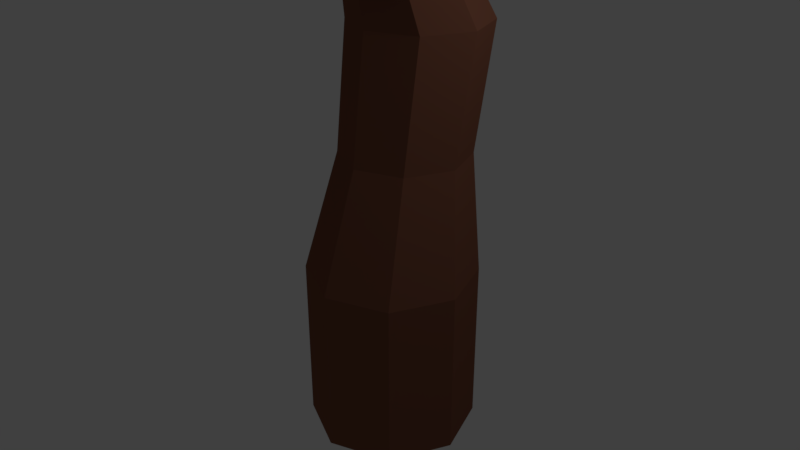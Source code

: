 # Source: tree2.blend  (saved by Blender 2.79.0; exported with 4.5.12 LTS)
import bpy
from mathutils import Matrix  # noqa: F401  (used for matrix-valued properties, if any)

bpy.ops.wm.read_factory_settings(use_empty=True)
scene = bpy.context.scene
scene.name = 'Scene'

# ---- collections
col_collection_1 = bpy.data.collections.new('Collection 1'); scene.collection.children.link(col_collection_1)

# ---- materials (node trees are filled in below, after node groups)
mat_material_001 = bpy.data.materials.new('Material.001')
mat_material_001.alpha_threshold = 0.0
mat_material_001.use_transparent_shadow = False
mat_material_001.diffuse_color = (0.214, 0.08359, 0.05049, 1.0)
mat_material_001.roughness = 0.5

# ---- material node trees

# ---- world
world_world = bpy.data.worlds.new('World'); scene.world = world_world
world_world.color = (0.05088, 0.05088, 0.05088)
world_world.use_sun_shadow = False
world_world.sun_shadow_jitter_overblur = 0.0
world_world.cycles.sampling_method = 'MANUAL'

# ---- cameras
cam_camera = bpy.data.cameras.new('Camera')
cam_camera.clip_end = 100.0
cam_camera.lens = 35.0
cam_camera.sensor_width = 32.0
cam_camera.sensor_height = 18.0
cam_camera.ortho_scale = 7.314
cam_camera.dof.focus_distance = 0.0
cam_camera.dof.aperture_fstop = 128.0

# ---- lights
light_lamp = bpy.data.lights.new('Lamp', 'POINT')
light_lamp.transmission_factor = 0.0
light_lamp.cutoff_distance = 30.0
light_lamp.energy = 100.0
light_lamp.shadow_buffer_clip_start = 1.001
light_lamp.shadow_soft_size = 0.1
light_lamp.shadow_maximum_resolution = 0.006
light_lamp.use_absolute_resolution = True

# ---- meshes
me_cylinder = bpy.data.meshes.new('Cylinder')
me_cylinder.from_pydata([(0.0, 1.0, -1.0), (0.0, 1.0, 1.0), (0.7071, 0.7071, -1.0), (0.7071, 0.7071, 1.0), (1.0, -4.371e-08, -1.0), (1.0, -4.371e-08, 1.0), (0.7071, -0.7071, -1.0), (0.7071, -0.7071, 1.0), (-8.742e-08, -1.0, -1.0), (-8.742e-08, -1.0, 1.0), (-0.7071, -0.7071, -1.0), (-0.7071, -0.7071, 1.0), (-1.0, 1.192e-08, -1.0), (-1.0, 1.192e-08, 1.0), (-0.7071, 0.7071, -1.0), (-0.7071, 0.7071, 1.0), (-0.2823, 1.529, 3.715), (0.304, 1.286, 3.715), (0.5468, 0.7001, 3.715), (0.304, 0.1138, 3.715), (-0.2823, -0.1291, 3.715), (-0.8685, 0.1138, 3.715), (-1.111, 0.7001, 3.715), (-0.8685, 1.286, 3.715), (-0.8794, 0.7017, 6.454), (-0.4565, 0.5265, 6.454), (-0.2813, 0.1035, 6.454), (-0.4565, -0.3195, 6.454), (-0.8794, -0.4947, 6.454), (-1.302, -0.3195, 6.454), (-1.478, 0.1035, 6.454), (-1.302, 0.5265, 6.454), (-0.691, 1.049, 8.775), (-0.4514, 0.9496, 8.775), (-0.3521, 0.7099, 8.775), (-0.4514, 0.4702, 8.775), (-0.691, 0.371, 8.775), (-0.9307, 0.4702, 8.775), (-1.03, 0.7099, 8.775), (-0.9307, 0.9496, 8.775), (-2.125, 1.126, 10.68), (-2.034, 1.088, 10.68), (-1.996, 0.9976, 10.68), (-2.034, 0.9069, 10.68), (-2.125, 0.8694, 10.68), (-2.215, 0.9069, 10.68), (-2.253, 0.9976, 10.68), (-2.215, 1.088, 10.68), (-0.2507, 0.7321, 5.713), (-0.05721, 0.2649, 5.713), (-1.379, 0.2649, 5.713), (-1.185, 0.7321, 5.713), (-0.7179, -0.3957, 5.713), (-1.185, -0.2022, 5.713), (-0.2507, -0.2022, 5.713), (-0.7179, 0.9256, 5.713), (0.227, 1.55, 7.374), (0.4849, 1.443, 7.374), (0.6104, 1.568, 6.922), (0.3256, 1.686, 6.922), (2.057, 1.719, 8.898), (2.176, 1.67, 8.898), (2.234, 1.727, 8.69), (2.103, 1.782, 8.69), (0.1239, 0.4926, 4.668), (-0.924, 0.9266, 4.668), (-0.924, 0.05851, 4.668), (-0.05591, 0.05851, 4.668), (-0.05591, 0.9266, 4.668), (-1.104, 0.4926, 4.668), (-0.49, -0.1213, 4.668), (-0.49, 1.106, 4.668), (-0.1352, -0.4305, 2.3), (-0.6767, -0.2062, 2.3), (-0.6767, 0.8768, 2.3), (-0.1352, 1.101, 2.3), (0.4063, 0.8768, 2.3), (0.6306, 0.3353, 2.3), (0.4063, -0.2062, 2.3), (-0.901, 0.3353, 2.3), (-1.157, 0.5693, 7.005), (-0.8347, 0.7027, 7.005), (-1.157, -0.07449, 7.005), (-1.29, 0.2474, 7.005), (-0.5128, -0.07449, 7.005), (-0.8347, -0.2078, 7.005), (-0.5128, 0.5693, 7.005), (-0.3795, 0.2474, 7.005), (-0.963, 0.6788, 7.89), (-0.963, 0.2785, 7.89), (-0.5627, 0.2785, 7.89), (-0.5627, 0.6788, 7.89), (-0.7629, 0.7617, 7.89), (-1.046, 0.4787, 7.89), (-0.7629, 0.1956, 7.89), (-0.4798, 0.4787, 7.89), (-1.366, 1.077, 9.679), (-1.409, 0.9717, 9.679), (-1.514, 1.225, 9.679), (-1.409, 1.181, 9.679), (-1.619, 1.181, 9.679), (-1.619, 0.9717, 9.679), (-1.662, 1.077, 9.679), (-1.514, 0.9283, 9.679), (0.104, 1.148, 6.404), (-0.01364, 1.03, 6.828), (-0.2556, 1.13, 6.828), (-0.1631, 1.258, 6.404), (0.969, 1.69, 7.595), (1.132, 1.622, 7.595), (1.06, 1.551, 7.854), (0.9126, 1.612, 7.854), (-0.7973, 0.7334, 7.465), (-1.163, 0.3677, 7.465), (-0.7973, 0.002102, 7.465), (-0.4317, 0.3677, 7.465), (-1.056, 0.6263, 7.465), (-1.056, 0.1092, 7.465), (-0.5388, 0.1092, 7.465), (-0.5388, 0.6263, 7.465), (-1.529, -0.8786, 7.63), (-1.357, -0.95, 7.63), (-1.337, -0.8377, 7.877), (-1.475, -0.7804, 7.877), (-1.464, -2.272, 8.961), (-1.345, -2.321, 8.961), (-1.331, -2.244, 9.132), (-1.427, -2.204, 9.132), (-0.1533, 0.8294, 5.19), (-1.241, 0.3787, 5.19), (-0.6039, -0.2585, 5.19), (-0.6039, 1.016, 5.19), (0.03334, 0.3787, 5.19), (-1.055, 0.8294, 5.19), (-1.055, -0.07187, 5.19), (-0.1533, -0.07187, 5.19), (-2.342, 0.7226, 4.842), (-2.489, 0.3678, 4.842), (-2.601, 0.2748, 5.269), (-2.448, 0.6431, 5.269), (-3.592, 1.643, 5.613), (-3.67, 1.454, 5.613), (-3.73, 1.404, 5.841), (-3.648, 1.6, 5.841), (0.8713, 1.595, 7.259), (0.7726, 1.497, 7.614), (0.6473, 1.688, 7.259), (0.5698, 1.581, 7.614), (1.054, 0.892, 7.923), (1.02, 0.8576, 8.047), (0.9291, 0.879, 7.762), (0.8819, 0.8319, 7.932), (-3.048, 1.122, 5.555), (-3.165, 0.8393, 5.555), (-3.079, 0.9107, 5.227), (-2.967, 1.183, 5.227), (-2.883, 0.5571, 5.412), (-2.654, 0.9527, 5.034), (-2.748, 0.8824, 5.412), (-2.784, 0.6393, 5.034), (-2.464, 1.592, 5.678), (-2.415, 1.629, 5.479), (-2.225, 1.49, 5.362), (-2.282, 1.447, 5.591), (-2.748, 1.364, 5.618), (-2.682, 1.413, 5.357), (-2.433, 1.229, 5.203), (-2.508, 1.173, 5.504), (-2.192, 1.566, 6.068), (-2.087, 1.482, 6.018), (-2.357, 1.434, 6.034), (-2.218, 1.323, 5.968), (0.3354, 0.5963, 4.191), (-0.8963, 1.106, 4.191), (-0.8963, 0.08614, 4.191), (0.124, 0.08614, 4.191), (0.124, 1.106, 4.191), (-1.108, 0.5963, 4.191), (-0.3861, -0.1252, 4.191), (-0.3861, 1.318, 4.191), (0.02313, -1.761, 5.368), (-0.225, -1.864, 5.368), (0.126, -1.745, 5.095), (-0.1656, -1.866, 5.095), (0.7846, -2.648, 6.274), (0.6432, -2.707, 6.274), (0.8432, -2.639, 6.119), (0.677, -2.708, 6.119), (-0.1692, -0.3608, 2.627), (-0.721, 0.9714, 2.627), (0.6112, 0.4196, 2.627), (-0.721, -0.1322, 2.627), (-0.1692, 1.2, 2.627), (0.3826, 0.9714, 2.627), (0.3826, -0.1322, 2.627), (-0.9496, 0.4196, 2.627), (-0.2579, -0.179, 3.48), (-0.8367, 1.218, 3.48), (0.5607, 0.6396, 3.48), (-0.8367, 0.06072, 3.48), (-0.2579, 1.458, 3.48), (0.321, 1.218, 3.48), (0.321, 0.06072, 3.48), (-1.076, 0.6396, 3.48), (-0.3556, 0.75, 2.744), (0.1963, 0.5214, 2.744), (-0.4443, 1.008, 3.597), (0.1346, 0.7684, 3.597)], [], [(0, 1, 3, 2), (2, 3, 5, 4), (4, 5, 7, 6), (6, 7, 9, 8), (8, 9, 11, 10), (10, 11, 13, 12), (199, 196, 20, 21), (12, 13, 15, 14), (14, 15, 1, 0), (0, 2, 4, 6, 8, 10, 12, 14), (49, 48, 25, 26), (200, 197, 23, 16), (201, 200, 16, 17), (202, 198, 18, 19), (203, 199, 21, 22), (196, 202, 19, 20), (197, 203, 22, 23), (198, 201, 17, 18), (92, 88, 39, 32), (51, 50, 30, 31), (53, 52, 28, 29), (54, 49, 26, 27), (105, 104, 58, 57), (55, 51, 31, 24), (50, 53, 29, 30), (52, 54, 27, 28), (97, 96, 42, 43), (93, 89, 37, 38), (94, 90, 35, 36), (95, 91, 33, 34), (88, 93, 38, 39), (89, 94, 36, 37), (90, 95, 34, 35), (91, 92, 32, 33), (41, 40, 47, 46, 45, 44, 43, 42), (99, 98, 40, 41), (98, 100, 47, 40), (102, 101, 45, 46), (103, 97, 43, 44), (96, 99, 41, 42), (100, 102, 46, 47), (101, 103, 44, 45), (130, 135, 54, 52), (129, 134, 53, 50), (131, 133, 51, 55), (128, 131, 55, 48), (135, 132, 49, 54), (134, 130, 52, 53), (133, 129, 50, 51), (132, 128, 48, 49), (109, 108, 63, 62), (107, 106, 56, 59), (104, 107, 59, 58), (106, 105, 57, 56), (62, 63, 60, 61), (110, 109, 62, 61), (108, 111, 60, 63), (111, 110, 61, 60), (172, 176, 68, 64), (173, 177, 69, 65), (174, 178, 70, 66), (175, 172, 64, 67), (176, 179, 71, 68), (179, 173, 65, 71), (177, 174, 66, 69), (67, 70, 181, 180), (5, 3, 76, 77), (15, 13, 79, 74), (9, 7, 78, 72), (13, 11, 73, 79), (7, 5, 77, 78), (3, 1, 75, 76), (1, 15, 74, 75), (11, 9, 72, 73), (25, 24, 81, 86), (27, 26, 87, 84), (29, 28, 85, 82), (31, 30, 83, 80), (26, 25, 86, 87), (28, 27, 84, 85), (30, 29, 82, 83), (24, 31, 80, 81), (119, 112, 92, 91), (118, 115, 95, 90), (117, 114, 94, 89), (116, 113, 93, 88), (115, 119, 91, 95), (114, 118, 90, 94), (113, 117, 89, 93), (112, 116, 88, 92), (37, 36, 103, 101), (39, 38, 102, 100), (34, 33, 99, 96), (36, 35, 97, 103), (38, 37, 101, 102), (32, 39, 100, 98), (33, 32, 98, 99), (35, 34, 96, 97), (24, 25, 105, 106), (48, 55, 107, 104), (55, 24, 106, 107), (25, 48, 104, 105), (147, 145, 110, 111), (146, 147, 111, 108), (145, 144, 150, 151), (144, 146, 108, 109), (81, 80, 116, 112), (83, 82, 117, 113), (85, 84, 118, 114), (87, 86, 119, 115), (80, 83, 113, 116), (85, 114, 122, 121), (84, 87, 115, 118), (86, 81, 112, 119), (123, 120, 124, 127), (117, 82, 120, 123), (82, 85, 121, 120), (114, 117, 123, 122), (124, 125, 126, 127), (121, 122, 126, 125), (122, 123, 127, 126), (120, 121, 125, 124), (64, 68, 128, 132), (65, 69, 137, 136), (66, 70, 130, 134), (67, 64, 132, 135), (68, 71, 131, 128), (71, 65, 133, 131), (69, 66, 134, 129), (70, 67, 135, 130), (153, 152, 143, 142), (129, 133, 139, 138), (133, 65, 136, 139), (69, 129, 138, 137), (140, 141, 142, 143), (155, 154, 141, 140), (154, 153, 142, 141), (152, 155, 140, 143), (58, 59, 146, 144), (57, 58, 144, 145), (59, 56, 147, 146), (56, 57, 145, 147), (151, 150, 148, 149), (110, 145, 151, 149), (109, 110, 149, 148), (144, 109, 148, 150), (165, 164, 160, 161), (159, 156, 153, 154), (157, 159, 154, 155), (156, 158, 152, 153), (138, 139, 158, 156), (136, 137, 159, 157), (137, 138, 156, 159), (139, 136, 157, 158), (163, 162, 161, 160), (167, 166, 162, 163), (160, 164, 170, 168), (166, 165, 161, 162), (157, 155, 165, 166), (152, 158, 167, 164), (158, 157, 166, 167), (155, 152, 164, 165), (170, 171, 169, 168), (164, 167, 171, 170), (163, 160, 168, 169), (167, 163, 169, 171), (20, 19, 175, 178), (22, 21, 174, 177), (16, 23, 173, 179), (17, 16, 179, 176), (19, 18, 172, 175), (21, 20, 178, 174), (23, 22, 177, 173), (18, 17, 176, 172), (183, 182, 186, 187), (178, 175, 182, 183), (175, 67, 180, 182), (70, 178, 183, 181), (187, 186, 184, 185), (180, 181, 185, 184), (182, 180, 184, 186), (181, 183, 187, 185), (77, 76, 193, 190), (74, 79, 195, 189), (72, 78, 194, 188), (79, 73, 191, 195), (78, 77, 190, 194), (76, 75, 192, 193), (75, 74, 189, 192), (73, 72, 188, 191), (190, 193, 201, 198), (189, 195, 203, 197), (188, 194, 202, 196), (195, 191, 199, 203), (194, 190, 198, 202), (200, 201, 207, 206), (192, 189, 197, 200), (191, 188, 196, 199), (205, 204, 206, 207), (201, 193, 205, 207), (192, 200, 206, 204), (193, 192, 204, 205)])
me_cylinder.materials.append(mat_material_001)
me_cylinder.use_remesh_preserve_volume = False
me_cylinder.use_remesh_preserve_attributes = False
me_cylinder.use_mirror_vertex_groups = False
me_cylinder.update()

# ---- objects
ob_cylinder = bpy.data.objects.new('Cylinder', me_cylinder)
ob_lamp = bpy.data.objects.new('Lamp', light_lamp)
ob_camera = bpy.data.objects.new('Camera', cam_camera)

# ---- transforms, parenting, visibility, modifiers, constraints
ob_cylinder.location = (1.0, -0.5245, -0.5872)
ob_cylinder.lineart.crease_threshold = 0.0
ob_lamp.location = (4.076, 1.005, 5.904)
ob_lamp.rotation_euler = (0.6503, 0.05522, 1.866)
ob_lamp.lock_rotations_4d = False
ob_lamp.empty_display_type = 'ARROWS'
ob_lamp.color = (0.0, 0.0, 0.0, 0.0)
ob_lamp.lineart.crease_threshold = 0.0
ob_camera.location = (7.481, -6.508, 5.344)
ob_camera.rotation_euler = (1.109, 0.0, 0.8149)
ob_camera.lock_rotations_4d = False
ob_camera.empty_display_type = 'ARROWS'
ob_camera.color = (0.0, 0.0, 0.0, 0.0)
ob_camera.display_type = 'WIRE'
ob_camera.lineart.crease_threshold = 0.0

# ---- collection membership
col_collection_1.objects.link(ob_cylinder)
col_collection_1.objects.link(ob_lamp)
col_collection_1.objects.link(ob_camera)

# ---- scene / render settings (as saved in the file)
scene.camera = ob_camera
scene.frame_start = 1; scene.frame_end = 250; scene.frame_set(1)
scene.render.engine = 'BLENDER_EEVEE_NEXT'
scene.render.resolution_percentage = 50
scene.render.dither_intensity = 0.0
scene.cycles.use_denoising = False
scene.cycles.samples = 128
scene.cycles.sampling_pattern = 'TABULATED_SOBOL'
scene.cycles.use_adaptive_sampling = False
scene.cycles.use_light_tree = False
scene.cycles.blur_glossy = 0.0
scene.cycles.sample_clamp_indirect = 0.0
scene.view_settings.view_transform = 'Standard'
bpy.context.view_layer.update()
